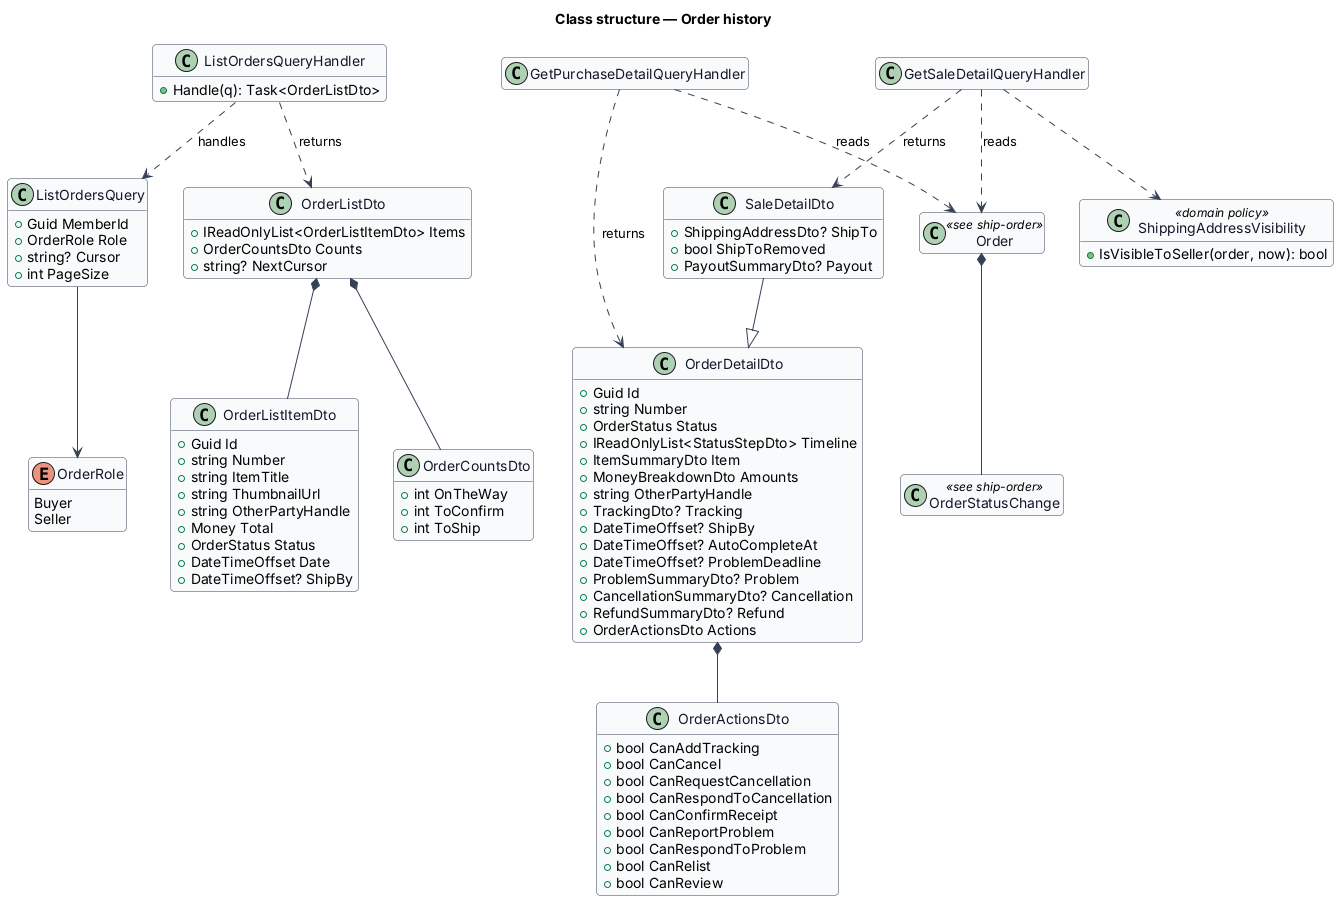

The diagram above was rendered by PlantUML. Its source (embedded in the PNG):
@startuml
skinparam backgroundColor #FFFFFF
skinparam shadowing false
skinparam roundcorner 8
skinparam defaultFontName Arial
skinparam ArrowColor #344054
skinparam class {
  BorderColor #344054
  FontColor #101828
  BackgroundColor #F9FAFB
}
hide empty members
title Class structure — Order history

enum OrderRole {
  Buyer
  Seller
}
class ListOrdersQuery {
  +Guid MemberId
  +OrderRole Role
  +string? Cursor
  +int PageSize
}
class ListOrdersQueryHandler {
  +Handle(q): Task<OrderListDto>
}
class OrderListDto {
  +IReadOnlyList<OrderListItemDto> Items
  +OrderCountsDto Counts
  +string? NextCursor
}
class OrderListItemDto {
  +Guid Id
  +string Number
  +string ItemTitle
  +string ThumbnailUrl
  +string OtherPartyHandle
  +Money Total
  +OrderStatus Status
  +DateTimeOffset Date
  +DateTimeOffset? ShipBy
}
class OrderCountsDto {
  +int OnTheWay
  +int ToConfirm
  +int ToShip
}
class GetPurchaseDetailQueryHandler
class GetSaleDetailQueryHandler
class OrderDetailDto {
  +Guid Id
  +string Number
  +OrderStatus Status
  +IReadOnlyList<StatusStepDto> Timeline
  +ItemSummaryDto Item
  +MoneyBreakdownDto Amounts
  +string OtherPartyHandle
  +TrackingDto? Tracking
  +DateTimeOffset? ShipBy
  +DateTimeOffset? AutoCompleteAt
  +DateTimeOffset? ProblemDeadline
  +ProblemSummaryDto? Problem
  +CancellationSummaryDto? Cancellation
  +RefundSummaryDto? Refund
  +OrderActionsDto Actions
}
class SaleDetailDto {
  +ShippingAddressDto? ShipTo
  +bool ShipToRemoved
  +PayoutSummaryDto? Payout
}
class OrderActionsDto {
  +bool CanAddTracking
  +bool CanCancel
  +bool CanRequestCancellation
  +bool CanRespondToCancellation
  +bool CanConfirmReceipt
  +bool CanReportProblem
  +bool CanRespondToProblem
  +bool CanRelist
  +bool CanReview
}
class ShippingAddressVisibility <<domain policy>> {
  +IsVisibleToSeller(order, now): bool
}
class Order <<see ship-order>>
class OrderStatusChange <<see ship-order>>
ListOrdersQueryHandler ..> ListOrdersQuery : handles
ListOrdersQueryHandler ..> OrderListDto : returns
OrderListDto *-- OrderListItemDto
OrderListDto *-- OrderCountsDto
ListOrdersQuery --> OrderRole
GetPurchaseDetailQueryHandler ..> OrderDetailDto : returns
GetSaleDetailQueryHandler ..> SaleDetailDto : returns
SaleDetailDto --|> OrderDetailDto
OrderDetailDto *-- OrderActionsDto
GetSaleDetailQueryHandler ..> ShippingAddressVisibility
GetPurchaseDetailQueryHandler ..> Order : reads
GetSaleDetailQueryHandler ..> Order : reads
Order *-- OrderStatusChange
@enduml